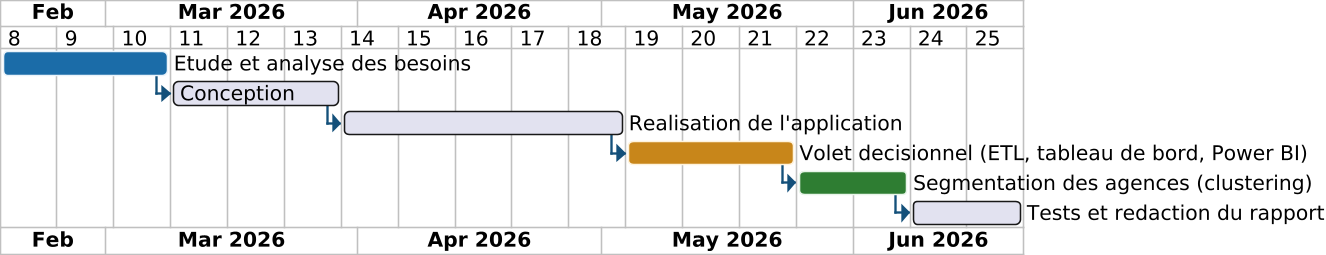

The diagram above was rendered by PlantUML. Its source (embedded in the PNG):
@startgantt

skinparam dpi 150
skinparam shadowing false
skinparam DefaultFontName Arial
skinparam DefaultFontSize 13
skinparam ArrowColor #14507A
skinparam roundCorner 6

printscale weekly
Project starts 2026-02-16
[Etude et analyse des besoins] as [P1] lasts 3 weeks
[P1] is colored in #1B6CA8/#EAF3FA
[Conception] as [P2] lasts 3 weeks
[P2] starts at [P1]'s end
[Realisation de l'application] as [P3] lasts 5 weeks
[P3] starts at [P2]'s end
[Volet decisionnel (ETL, tableau de bord, Power BI)] as [P4] lasts 3 weeks
[P4] starts at [P3]'s end
[P4] is colored in #C8861A/#FFF3DC
[Segmentation des agences (clustering)] as [P5] lasts 2 weeks
[P5] starts at [P4]'s end
[P5] is colored in #2E7D32/#E8F5E9
[Tests et redaction du rapport] as [P6] lasts 2 weeks
[P6] starts at [P5]'s end
@endgantt